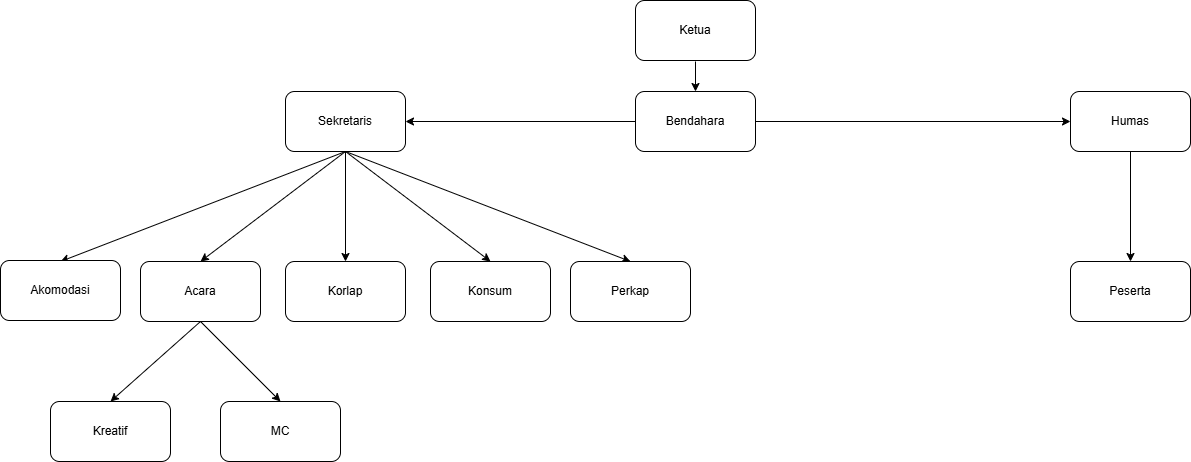

The diagram above was exported from draw.io. Its source (the exported page's mxGraphModel, read from the mxfile embedded in the PNG):
<mxGraphModel dx="1502" dy="828" grid="1" gridSize="10" guides="1" tooltips="1" connect="1" arrows="1" fold="1" page="1" pageScale="1" pageWidth="850" pageHeight="1100" math="0" shadow="0">
  <root>
    <mxCell id="0" />
    <mxCell id="1" parent="0" />
    <mxCell id="pss7WmMsd2zpCpUeu6JA-5" edge="1" parent="1" style="edgeStyle=orthogonalEdgeStyle;rounded=0;orthogonalLoop=1;jettySize=auto;html=1;" target="pss7WmMsd2zpCpUeu6JA-3" value="">
      <mxGeometry relative="1" as="geometry">
        <mxPoint x="850" y="278" as="sourcePoint" />
      </mxGeometry>
    </mxCell>
    <mxCell id="pss7WmMsd2zpCpUeu6JA-1" parent="1" style="rounded=1;whiteSpace=wrap;html=1;" value="Ketua" vertex="1">
      <mxGeometry height="60" width="120" x="790" y="217" as="geometry" />
    </mxCell>
    <mxCell id="pss7WmMsd2zpCpUeu6JA-7" edge="1" parent="1" source="pss7WmMsd2zpCpUeu6JA-3" style="edgeStyle=orthogonalEdgeStyle;rounded=0;orthogonalLoop=1;jettySize=auto;html=1;" target="pss7WmMsd2zpCpUeu6JA-6" value="">
      <mxGeometry relative="1" as="geometry" />
    </mxCell>
    <mxCell id="pss7WmMsd2zpCpUeu6JA-9" edge="1" parent="1" source="pss7WmMsd2zpCpUeu6JA-3" style="edgeStyle=orthogonalEdgeStyle;rounded=0;orthogonalLoop=1;jettySize=auto;html=1;" target="pss7WmMsd2zpCpUeu6JA-8" value="">
      <mxGeometry relative="1" as="geometry" />
    </mxCell>
    <mxCell id="pss7WmMsd2zpCpUeu6JA-3" parent="1" style="rounded=1;whiteSpace=wrap;html=1;" value="Bendahara" vertex="1">
      <mxGeometry height="60" width="120" x="790" y="308" as="geometry" />
    </mxCell>
    <mxCell id="pss7WmMsd2zpCpUeu6JA-46" edge="1" parent="1" source="pss7WmMsd2zpCpUeu6JA-6" style="edgeStyle=none;rounded=0;orthogonalLoop=1;jettySize=auto;html=1;exitX=0.5;exitY=1;exitDx=0;exitDy=0;entryX=0.5;entryY=0;entryDx=0;entryDy=0;" target="pss7WmMsd2zpCpUeu6JA-26">
      <mxGeometry relative="1" as="geometry" />
    </mxCell>
    <mxCell id="pss7WmMsd2zpCpUeu6JA-6" parent="1" style="whiteSpace=wrap;html=1;rounded=1;" value="Humas" vertex="1">
      <mxGeometry height="60" width="120" x="1225" y="308" as="geometry" />
    </mxCell>
    <mxCell id="pss7WmMsd2zpCpUeu6JA-40" edge="1" parent="1" source="pss7WmMsd2zpCpUeu6JA-8" style="edgeStyle=none;rounded=0;orthogonalLoop=1;jettySize=auto;html=1;exitX=0.5;exitY=1;exitDx=0;exitDy=0;entryX=0.5;entryY=0;entryDx=0;entryDy=0;" target="pss7WmMsd2zpCpUeu6JA-24">
      <mxGeometry relative="1" as="geometry" />
    </mxCell>
    <mxCell id="pss7WmMsd2zpCpUeu6JA-41" edge="1" parent="1" source="pss7WmMsd2zpCpUeu6JA-8" style="edgeStyle=none;rounded=0;orthogonalLoop=1;jettySize=auto;html=1;exitX=0.5;exitY=1;exitDx=0;exitDy=0;entryX=0.5;entryY=0;entryDx=0;entryDy=0;" target="pss7WmMsd2zpCpUeu6JA-16">
      <mxGeometry relative="1" as="geometry" />
    </mxCell>
    <mxCell id="pss7WmMsd2zpCpUeu6JA-42" edge="1" parent="1" source="pss7WmMsd2zpCpUeu6JA-8" style="edgeStyle=none;rounded=0;orthogonalLoop=1;jettySize=auto;html=1;exitX=0.5;exitY=1;exitDx=0;exitDy=0;entryX=0.5;entryY=0;entryDx=0;entryDy=0;" target="pss7WmMsd2zpCpUeu6JA-29">
      <mxGeometry relative="1" as="geometry" />
    </mxCell>
    <mxCell id="pss7WmMsd2zpCpUeu6JA-43" edge="1" parent="1" source="pss7WmMsd2zpCpUeu6JA-8" style="edgeStyle=none;rounded=0;orthogonalLoop=1;jettySize=auto;html=1;exitX=0.5;exitY=1;exitDx=0;exitDy=0;entryX=0.5;entryY=0;entryDx=0;entryDy=0;">
      <mxGeometry relative="1" as="geometry">
        <mxPoint x="215" y="478" as="targetPoint" />
      </mxGeometry>
    </mxCell>
    <mxCell id="pss7WmMsd2zpCpUeu6JA-44" edge="1" parent="1" source="pss7WmMsd2zpCpUeu6JA-8" style="edgeStyle=none;rounded=0;orthogonalLoop=1;jettySize=auto;html=1;exitX=0.5;exitY=1;exitDx=0;exitDy=0;entryX=0.5;entryY=0;entryDx=0;entryDy=0;" target="pss7WmMsd2zpCpUeu6JA-10">
      <mxGeometry relative="1" as="geometry" />
    </mxCell>
    <mxCell id="pss7WmMsd2zpCpUeu6JA-8" parent="1" style="whiteSpace=wrap;html=1;rounded=1;" value="Sekretaris" vertex="1">
      <mxGeometry height="60" width="120" x="440" y="308" as="geometry" />
    </mxCell>
    <mxCell id="pss7WmMsd2zpCpUeu6JA-45" edge="1" parent="1" source="pss7WmMsd2zpCpUeu6JA-10" style="edgeStyle=none;rounded=0;orthogonalLoop=1;jettySize=auto;html=1;exitX=0.5;exitY=1;exitDx=0;exitDy=0;entryX=0.5;entryY=0;entryDx=0;entryDy=0;" target="pss7WmMsd2zpCpUeu6JA-37">
      <mxGeometry relative="1" as="geometry" />
    </mxCell>
    <mxCell id="pss7WmMsd2zpCpUeu6JA-49" edge="1" parent="1" source="pss7WmMsd2zpCpUeu6JA-10" style="edgeStyle=none;rounded=0;orthogonalLoop=1;jettySize=auto;html=1;exitX=0.5;exitY=1;exitDx=0;exitDy=0;entryX=0.5;entryY=0;entryDx=0;entryDy=0;" target="pss7WmMsd2zpCpUeu6JA-48">
      <mxGeometry relative="1" as="geometry" />
    </mxCell>
    <mxCell id="pss7WmMsd2zpCpUeu6JA-10" parent="1" style="whiteSpace=wrap;html=1;rounded=1;" value="Acara" vertex="1">
      <mxGeometry height="60" width="120" x="295" y="478" as="geometry" />
    </mxCell>
    <mxCell id="pss7WmMsd2zpCpUeu6JA-16" parent="1" style="whiteSpace=wrap;html=1;rounded=1;" value="Konsum" vertex="1">
      <mxGeometry height="60" width="120" x="585" y="478" as="geometry" />
    </mxCell>
    <mxCell id="pss7WmMsd2zpCpUeu6JA-24" parent="1" style="whiteSpace=wrap;html=1;rounded=1;" value="Korlap" vertex="1">
      <mxGeometry height="60" width="120" x="440" y="478" as="geometry" />
    </mxCell>
    <mxCell id="pss7WmMsd2zpCpUeu6JA-26" parent="1" style="whiteSpace=wrap;html=1;rounded=1;" value="Peserta" vertex="1">
      <mxGeometry height="60" width="120" x="1225" y="478" as="geometry" />
    </mxCell>
    <mxCell id="pss7WmMsd2zpCpUeu6JA-29" parent="1" style="whiteSpace=wrap;html=1;rounded=1;" value="Perkap" vertex="1">
      <mxGeometry height="60" width="120" x="725" y="478" as="geometry" />
    </mxCell>
    <mxCell id="pss7WmMsd2zpCpUeu6JA-33" parent="1" style="whiteSpace=wrap;html=1;rounded=1;" value="Akomodasi" vertex="1">
      <mxGeometry height="60" width="120" x="155" y="477" as="geometry" />
    </mxCell>
    <mxCell id="pss7WmMsd2zpCpUeu6JA-37" parent="1" style="whiteSpace=wrap;html=1;rounded=1;" value="Kreatif" vertex="1">
      <mxGeometry height="60" width="120" x="205" y="618" as="geometry" />
    </mxCell>
    <mxCell id="pss7WmMsd2zpCpUeu6JA-48" parent="1" style="rounded=1;whiteSpace=wrap;html=1;" value="MC" vertex="1">
      <mxGeometry height="60" width="120" x="375" y="618" as="geometry" />
    </mxCell>
  </root>
</mxGraphModel>